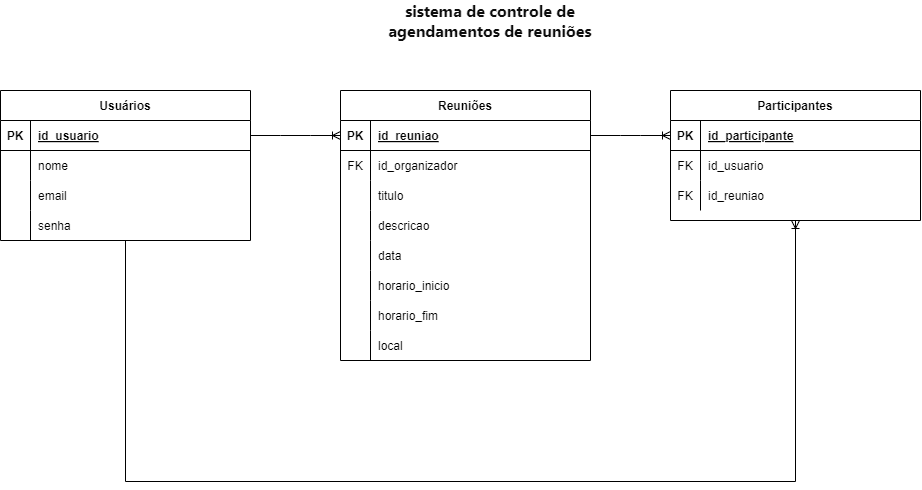

The diagram above was exported from draw.io. Its source (the exported page's mxGraphModel, read from the mxfile embedded in the PNG):
<mxGraphModel dx="2107" dy="609" grid="1" gridSize="10" guides="1" tooltips="1" connect="1" arrows="1" fold="1" page="1" pageScale="1" pageWidth="850" pageHeight="1100" math="0" shadow="0" extFonts="Permanent Marker^https://fonts.googleapis.com/css?family=Permanent+Marker">
  <root>
    <mxCell id="0" />
    <mxCell id="1" parent="0" />
    <mxCell id="C-vyLk0tnHw3VtMMgP7b-2" value="Reuniões" style="shape=table;startSize=30;container=1;collapsible=1;childLayout=tableLayout;fixedRows=1;rowLines=0;fontStyle=1;align=center;resizeLast=1;" parent="1" vertex="1">
      <mxGeometry x="240" y="120" width="250" height="270" as="geometry" />
    </mxCell>
    <mxCell id="C-vyLk0tnHw3VtMMgP7b-3" value="" style="shape=partialRectangle;collapsible=0;dropTarget=0;pointerEvents=0;fillColor=none;points=[[0,0.5],[1,0.5]];portConstraint=eastwest;top=0;left=0;right=0;bottom=1;" parent="C-vyLk0tnHw3VtMMgP7b-2" vertex="1">
      <mxGeometry y="30" width="250" height="30" as="geometry" />
    </mxCell>
    <mxCell id="C-vyLk0tnHw3VtMMgP7b-4" value="PK" style="shape=partialRectangle;overflow=hidden;connectable=0;fillColor=none;top=0;left=0;bottom=0;right=0;fontStyle=1;" parent="C-vyLk0tnHw3VtMMgP7b-3" vertex="1">
      <mxGeometry width="30" height="30" as="geometry">
        <mxRectangle width="30" height="30" as="alternateBounds" />
      </mxGeometry>
    </mxCell>
    <mxCell id="C-vyLk0tnHw3VtMMgP7b-5" value="id_reuniao" style="shape=partialRectangle;overflow=hidden;connectable=0;fillColor=none;top=0;left=0;bottom=0;right=0;align=left;spacingLeft=6;fontStyle=5;" parent="C-vyLk0tnHw3VtMMgP7b-3" vertex="1">
      <mxGeometry x="30" width="220" height="30" as="geometry">
        <mxRectangle width="220" height="30" as="alternateBounds" />
      </mxGeometry>
    </mxCell>
    <mxCell id="C-vyLk0tnHw3VtMMgP7b-6" value="" style="shape=partialRectangle;collapsible=0;dropTarget=0;pointerEvents=0;fillColor=none;points=[[0,0.5],[1,0.5]];portConstraint=eastwest;top=0;left=0;right=0;bottom=0;" parent="C-vyLk0tnHw3VtMMgP7b-2" vertex="1">
      <mxGeometry y="60" width="250" height="30" as="geometry" />
    </mxCell>
    <mxCell id="C-vyLk0tnHw3VtMMgP7b-7" value="FK" style="shape=partialRectangle;overflow=hidden;connectable=0;fillColor=none;top=0;left=0;bottom=0;right=0;" parent="C-vyLk0tnHw3VtMMgP7b-6" vertex="1">
      <mxGeometry width="30" height="30" as="geometry">
        <mxRectangle width="30" height="30" as="alternateBounds" />
      </mxGeometry>
    </mxCell>
    <mxCell id="C-vyLk0tnHw3VtMMgP7b-8" value="id_organizador" style="shape=partialRectangle;overflow=hidden;connectable=0;fillColor=none;top=0;left=0;bottom=0;right=0;align=left;spacingLeft=6;" parent="C-vyLk0tnHw3VtMMgP7b-6" vertex="1">
      <mxGeometry x="30" width="220" height="30" as="geometry">
        <mxRectangle width="220" height="30" as="alternateBounds" />
      </mxGeometry>
    </mxCell>
    <mxCell id="C-vyLk0tnHw3VtMMgP7b-9" value="" style="shape=partialRectangle;collapsible=0;dropTarget=0;pointerEvents=0;fillColor=none;points=[[0,0.5],[1,0.5]];portConstraint=eastwest;top=0;left=0;right=0;bottom=0;" parent="C-vyLk0tnHw3VtMMgP7b-2" vertex="1">
      <mxGeometry y="90" width="250" height="30" as="geometry" />
    </mxCell>
    <mxCell id="C-vyLk0tnHw3VtMMgP7b-10" value="" style="shape=partialRectangle;overflow=hidden;connectable=0;fillColor=none;top=0;left=0;bottom=0;right=0;" parent="C-vyLk0tnHw3VtMMgP7b-9" vertex="1">
      <mxGeometry width="30" height="30" as="geometry">
        <mxRectangle width="30" height="30" as="alternateBounds" />
      </mxGeometry>
    </mxCell>
    <mxCell id="C-vyLk0tnHw3VtMMgP7b-11" value="titulo" style="shape=partialRectangle;overflow=hidden;connectable=0;fillColor=none;top=0;left=0;bottom=0;right=0;align=left;spacingLeft=6;" parent="C-vyLk0tnHw3VtMMgP7b-9" vertex="1">
      <mxGeometry x="30" width="220" height="30" as="geometry">
        <mxRectangle width="220" height="30" as="alternateBounds" />
      </mxGeometry>
    </mxCell>
    <mxCell id="9YGClPTwx8P2gnKTddRx-7" value="" style="shape=partialRectangle;collapsible=0;dropTarget=0;pointerEvents=0;fillColor=none;points=[[0,0.5],[1,0.5]];portConstraint=eastwest;top=0;left=0;right=0;bottom=0;" vertex="1" parent="C-vyLk0tnHw3VtMMgP7b-2">
      <mxGeometry y="120" width="250" height="30" as="geometry" />
    </mxCell>
    <mxCell id="9YGClPTwx8P2gnKTddRx-8" value="" style="shape=partialRectangle;overflow=hidden;connectable=0;fillColor=none;top=0;left=0;bottom=0;right=0;" vertex="1" parent="9YGClPTwx8P2gnKTddRx-7">
      <mxGeometry width="30" height="30" as="geometry">
        <mxRectangle width="30" height="30" as="alternateBounds" />
      </mxGeometry>
    </mxCell>
    <mxCell id="9YGClPTwx8P2gnKTddRx-9" value="descricao" style="shape=partialRectangle;overflow=hidden;connectable=0;fillColor=none;top=0;left=0;bottom=0;right=0;align=left;spacingLeft=6;" vertex="1" parent="9YGClPTwx8P2gnKTddRx-7">
      <mxGeometry x="30" width="220" height="30" as="geometry">
        <mxRectangle width="220" height="30" as="alternateBounds" />
      </mxGeometry>
    </mxCell>
    <mxCell id="9YGClPTwx8P2gnKTddRx-13" value="" style="shape=partialRectangle;collapsible=0;dropTarget=0;pointerEvents=0;fillColor=none;points=[[0,0.5],[1,0.5]];portConstraint=eastwest;top=0;left=0;right=0;bottom=0;" vertex="1" parent="C-vyLk0tnHw3VtMMgP7b-2">
      <mxGeometry y="150" width="250" height="30" as="geometry" />
    </mxCell>
    <mxCell id="9YGClPTwx8P2gnKTddRx-14" value="" style="shape=partialRectangle;overflow=hidden;connectable=0;fillColor=none;top=0;left=0;bottom=0;right=0;" vertex="1" parent="9YGClPTwx8P2gnKTddRx-13">
      <mxGeometry width="30" height="30" as="geometry">
        <mxRectangle width="30" height="30" as="alternateBounds" />
      </mxGeometry>
    </mxCell>
    <mxCell id="9YGClPTwx8P2gnKTddRx-15" value="data" style="shape=partialRectangle;overflow=hidden;connectable=0;fillColor=none;top=0;left=0;bottom=0;right=0;align=left;spacingLeft=6;" vertex="1" parent="9YGClPTwx8P2gnKTddRx-13">
      <mxGeometry x="30" width="220" height="30" as="geometry">
        <mxRectangle width="220" height="30" as="alternateBounds" />
      </mxGeometry>
    </mxCell>
    <mxCell id="9YGClPTwx8P2gnKTddRx-32" value="" style="shape=partialRectangle;collapsible=0;dropTarget=0;pointerEvents=0;fillColor=none;points=[[0,0.5],[1,0.5]];portConstraint=eastwest;top=0;left=0;right=0;bottom=0;" vertex="1" parent="C-vyLk0tnHw3VtMMgP7b-2">
      <mxGeometry y="180" width="250" height="30" as="geometry" />
    </mxCell>
    <mxCell id="9YGClPTwx8P2gnKTddRx-33" value="" style="shape=partialRectangle;overflow=hidden;connectable=0;fillColor=none;top=0;left=0;bottom=0;right=0;" vertex="1" parent="9YGClPTwx8P2gnKTddRx-32">
      <mxGeometry width="30" height="30" as="geometry">
        <mxRectangle width="30" height="30" as="alternateBounds" />
      </mxGeometry>
    </mxCell>
    <mxCell id="9YGClPTwx8P2gnKTddRx-34" value="horario_inicio" style="shape=partialRectangle;overflow=hidden;connectable=0;fillColor=none;top=0;left=0;bottom=0;right=0;align=left;spacingLeft=6;" vertex="1" parent="9YGClPTwx8P2gnKTddRx-32">
      <mxGeometry x="30" width="220" height="30" as="geometry">
        <mxRectangle width="220" height="30" as="alternateBounds" />
      </mxGeometry>
    </mxCell>
    <mxCell id="9YGClPTwx8P2gnKTddRx-35" value="" style="shape=partialRectangle;collapsible=0;dropTarget=0;pointerEvents=0;fillColor=none;points=[[0,0.5],[1,0.5]];portConstraint=eastwest;top=0;left=0;right=0;bottom=0;" vertex="1" parent="C-vyLk0tnHw3VtMMgP7b-2">
      <mxGeometry y="210" width="250" height="30" as="geometry" />
    </mxCell>
    <mxCell id="9YGClPTwx8P2gnKTddRx-36" value="" style="shape=partialRectangle;overflow=hidden;connectable=0;fillColor=none;top=0;left=0;bottom=0;right=0;" vertex="1" parent="9YGClPTwx8P2gnKTddRx-35">
      <mxGeometry width="30" height="30" as="geometry">
        <mxRectangle width="30" height="30" as="alternateBounds" />
      </mxGeometry>
    </mxCell>
    <mxCell id="9YGClPTwx8P2gnKTddRx-37" value="horario_fim" style="shape=partialRectangle;overflow=hidden;connectable=0;fillColor=none;top=0;left=0;bottom=0;right=0;align=left;spacingLeft=6;" vertex="1" parent="9YGClPTwx8P2gnKTddRx-35">
      <mxGeometry x="30" width="220" height="30" as="geometry">
        <mxRectangle width="220" height="30" as="alternateBounds" />
      </mxGeometry>
    </mxCell>
    <mxCell id="9YGClPTwx8P2gnKTddRx-39" value="" style="shape=partialRectangle;collapsible=0;dropTarget=0;pointerEvents=0;fillColor=none;points=[[0,0.5],[1,0.5]];portConstraint=eastwest;top=0;left=0;right=0;bottom=0;" vertex="1" parent="C-vyLk0tnHw3VtMMgP7b-2">
      <mxGeometry y="240" width="250" height="30" as="geometry" />
    </mxCell>
    <mxCell id="9YGClPTwx8P2gnKTddRx-40" value="" style="shape=partialRectangle;overflow=hidden;connectable=0;fillColor=none;top=0;left=0;bottom=0;right=0;" vertex="1" parent="9YGClPTwx8P2gnKTddRx-39">
      <mxGeometry width="30" height="30" as="geometry">
        <mxRectangle width="30" height="30" as="alternateBounds" />
      </mxGeometry>
    </mxCell>
    <mxCell id="9YGClPTwx8P2gnKTddRx-41" value="local" style="shape=partialRectangle;overflow=hidden;connectable=0;fillColor=none;top=0;left=0;bottom=0;right=0;align=left;spacingLeft=6;" vertex="1" parent="9YGClPTwx8P2gnKTddRx-39">
      <mxGeometry x="30" width="220" height="30" as="geometry">
        <mxRectangle width="220" height="30" as="alternateBounds" />
      </mxGeometry>
    </mxCell>
    <mxCell id="C-vyLk0tnHw3VtMMgP7b-13" value="Participantes  " style="shape=table;startSize=30;container=1;collapsible=1;childLayout=tableLayout;fixedRows=1;rowLines=0;fontStyle=1;align=center;resizeLast=1;" parent="1" vertex="1">
      <mxGeometry x="570" y="120" width="250" height="130" as="geometry" />
    </mxCell>
    <mxCell id="C-vyLk0tnHw3VtMMgP7b-14" value="" style="shape=partialRectangle;collapsible=0;dropTarget=0;pointerEvents=0;fillColor=none;points=[[0,0.5],[1,0.5]];portConstraint=eastwest;top=0;left=0;right=0;bottom=1;" parent="C-vyLk0tnHw3VtMMgP7b-13" vertex="1">
      <mxGeometry y="30" width="250" height="30" as="geometry" />
    </mxCell>
    <mxCell id="C-vyLk0tnHw3VtMMgP7b-15" value="PK" style="shape=partialRectangle;overflow=hidden;connectable=0;fillColor=none;top=0;left=0;bottom=0;right=0;fontStyle=1;" parent="C-vyLk0tnHw3VtMMgP7b-14" vertex="1">
      <mxGeometry width="30" height="30" as="geometry">
        <mxRectangle width="30" height="30" as="alternateBounds" />
      </mxGeometry>
    </mxCell>
    <mxCell id="C-vyLk0tnHw3VtMMgP7b-16" value="id_participante" style="shape=partialRectangle;overflow=hidden;connectable=0;fillColor=none;top=0;left=0;bottom=0;right=0;align=left;spacingLeft=6;fontStyle=5;" parent="C-vyLk0tnHw3VtMMgP7b-14" vertex="1">
      <mxGeometry x="30" width="220" height="30" as="geometry">
        <mxRectangle width="220" height="30" as="alternateBounds" />
      </mxGeometry>
    </mxCell>
    <mxCell id="C-vyLk0tnHw3VtMMgP7b-17" value="" style="shape=partialRectangle;collapsible=0;dropTarget=0;pointerEvents=0;fillColor=none;points=[[0,0.5],[1,0.5]];portConstraint=eastwest;top=0;left=0;right=0;bottom=0;" parent="C-vyLk0tnHw3VtMMgP7b-13" vertex="1">
      <mxGeometry y="60" width="250" height="30" as="geometry" />
    </mxCell>
    <mxCell id="C-vyLk0tnHw3VtMMgP7b-18" value="FK" style="shape=partialRectangle;overflow=hidden;connectable=0;fillColor=none;top=0;left=0;bottom=0;right=0;" parent="C-vyLk0tnHw3VtMMgP7b-17" vertex="1">
      <mxGeometry width="30" height="30" as="geometry">
        <mxRectangle width="30" height="30" as="alternateBounds" />
      </mxGeometry>
    </mxCell>
    <mxCell id="C-vyLk0tnHw3VtMMgP7b-19" value="id_usuario" style="shape=partialRectangle;overflow=hidden;connectable=0;fillColor=none;top=0;left=0;bottom=0;right=0;align=left;spacingLeft=6;" parent="C-vyLk0tnHw3VtMMgP7b-17" vertex="1">
      <mxGeometry x="30" width="220" height="30" as="geometry">
        <mxRectangle width="220" height="30" as="alternateBounds" />
      </mxGeometry>
    </mxCell>
    <mxCell id="9YGClPTwx8P2gnKTddRx-46" value="" style="shape=partialRectangle;collapsible=0;dropTarget=0;pointerEvents=0;fillColor=none;points=[[0,0.5],[1,0.5]];portConstraint=eastwest;top=0;left=0;right=0;bottom=0;" vertex="1" parent="C-vyLk0tnHw3VtMMgP7b-13">
      <mxGeometry y="90" width="250" height="30" as="geometry" />
    </mxCell>
    <mxCell id="9YGClPTwx8P2gnKTddRx-47" value="FK" style="shape=partialRectangle;overflow=hidden;connectable=0;fillColor=none;top=0;left=0;bottom=0;right=0;" vertex="1" parent="9YGClPTwx8P2gnKTddRx-46">
      <mxGeometry width="30" height="30" as="geometry">
        <mxRectangle width="30" height="30" as="alternateBounds" />
      </mxGeometry>
    </mxCell>
    <mxCell id="9YGClPTwx8P2gnKTddRx-48" value="id_reuniao" style="shape=partialRectangle;overflow=hidden;connectable=0;fillColor=none;top=0;left=0;bottom=0;right=0;align=left;spacingLeft=6;" vertex="1" parent="9YGClPTwx8P2gnKTddRx-46">
      <mxGeometry x="30" width="220" height="30" as="geometry">
        <mxRectangle width="220" height="30" as="alternateBounds" />
      </mxGeometry>
    </mxCell>
    <mxCell id="C-vyLk0tnHw3VtMMgP7b-23" value="Usuários" style="shape=table;startSize=30;container=1;collapsible=1;childLayout=tableLayout;fixedRows=1;rowLines=0;fontStyle=1;align=center;resizeLast=1;" parent="1" vertex="1">
      <mxGeometry x="-100" y="120" width="250" height="150" as="geometry" />
    </mxCell>
    <mxCell id="C-vyLk0tnHw3VtMMgP7b-24" value="" style="shape=partialRectangle;collapsible=0;dropTarget=0;pointerEvents=0;fillColor=none;points=[[0,0.5],[1,0.5]];portConstraint=eastwest;top=0;left=0;right=0;bottom=1;" parent="C-vyLk0tnHw3VtMMgP7b-23" vertex="1">
      <mxGeometry y="30" width="250" height="30" as="geometry" />
    </mxCell>
    <mxCell id="C-vyLk0tnHw3VtMMgP7b-25" value="PK" style="shape=partialRectangle;overflow=hidden;connectable=0;fillColor=none;top=0;left=0;bottom=0;right=0;fontStyle=1;" parent="C-vyLk0tnHw3VtMMgP7b-24" vertex="1">
      <mxGeometry width="30" height="30" as="geometry">
        <mxRectangle width="30" height="30" as="alternateBounds" />
      </mxGeometry>
    </mxCell>
    <mxCell id="C-vyLk0tnHw3VtMMgP7b-26" value="id_usuario" style="shape=partialRectangle;overflow=hidden;connectable=0;fillColor=none;top=0;left=0;bottom=0;right=0;align=left;spacingLeft=6;fontStyle=5;" parent="C-vyLk0tnHw3VtMMgP7b-24" vertex="1">
      <mxGeometry x="30" width="220" height="30" as="geometry">
        <mxRectangle width="220" height="30" as="alternateBounds" />
      </mxGeometry>
    </mxCell>
    <mxCell id="C-vyLk0tnHw3VtMMgP7b-27" value="" style="shape=partialRectangle;collapsible=0;dropTarget=0;pointerEvents=0;fillColor=none;points=[[0,0.5],[1,0.5]];portConstraint=eastwest;top=0;left=0;right=0;bottom=0;" parent="C-vyLk0tnHw3VtMMgP7b-23" vertex="1">
      <mxGeometry y="60" width="250" height="30" as="geometry" />
    </mxCell>
    <mxCell id="C-vyLk0tnHw3VtMMgP7b-28" value="" style="shape=partialRectangle;overflow=hidden;connectable=0;fillColor=none;top=0;left=0;bottom=0;right=0;" parent="C-vyLk0tnHw3VtMMgP7b-27" vertex="1">
      <mxGeometry width="30" height="30" as="geometry">
        <mxRectangle width="30" height="30" as="alternateBounds" />
      </mxGeometry>
    </mxCell>
    <mxCell id="C-vyLk0tnHw3VtMMgP7b-29" value="nome" style="shape=partialRectangle;overflow=hidden;connectable=0;fillColor=none;top=0;left=0;bottom=0;right=0;align=left;spacingLeft=6;" parent="C-vyLk0tnHw3VtMMgP7b-27" vertex="1">
      <mxGeometry x="30" width="220" height="30" as="geometry">
        <mxRectangle width="220" height="30" as="alternateBounds" />
      </mxGeometry>
    </mxCell>
    <mxCell id="9YGClPTwx8P2gnKTddRx-1" value="" style="shape=partialRectangle;collapsible=0;dropTarget=0;pointerEvents=0;fillColor=none;points=[[0,0.5],[1,0.5]];portConstraint=eastwest;top=0;left=0;right=0;bottom=0;" vertex="1" parent="C-vyLk0tnHw3VtMMgP7b-23">
      <mxGeometry y="90" width="250" height="30" as="geometry" />
    </mxCell>
    <mxCell id="9YGClPTwx8P2gnKTddRx-2" value="" style="shape=partialRectangle;overflow=hidden;connectable=0;fillColor=none;top=0;left=0;bottom=0;right=0;" vertex="1" parent="9YGClPTwx8P2gnKTddRx-1">
      <mxGeometry width="30" height="30" as="geometry">
        <mxRectangle width="30" height="30" as="alternateBounds" />
      </mxGeometry>
    </mxCell>
    <mxCell id="9YGClPTwx8P2gnKTddRx-3" value="email" style="shape=partialRectangle;overflow=hidden;connectable=0;fillColor=none;top=0;left=0;bottom=0;right=0;align=left;spacingLeft=6;" vertex="1" parent="9YGClPTwx8P2gnKTddRx-1">
      <mxGeometry x="30" width="220" height="30" as="geometry">
        <mxRectangle width="220" height="30" as="alternateBounds" />
      </mxGeometry>
    </mxCell>
    <mxCell id="9YGClPTwx8P2gnKTddRx-4" value="" style="shape=partialRectangle;collapsible=0;dropTarget=0;pointerEvents=0;fillColor=none;points=[[0,0.5],[1,0.5]];portConstraint=eastwest;top=0;left=0;right=0;bottom=0;" vertex="1" parent="C-vyLk0tnHw3VtMMgP7b-23">
      <mxGeometry y="120" width="250" height="30" as="geometry" />
    </mxCell>
    <mxCell id="9YGClPTwx8P2gnKTddRx-5" value="" style="shape=partialRectangle;overflow=hidden;connectable=0;fillColor=none;top=0;left=0;bottom=0;right=0;" vertex="1" parent="9YGClPTwx8P2gnKTddRx-4">
      <mxGeometry width="30" height="30" as="geometry">
        <mxRectangle width="30" height="30" as="alternateBounds" />
      </mxGeometry>
    </mxCell>
    <mxCell id="9YGClPTwx8P2gnKTddRx-6" value="senha" style="shape=partialRectangle;overflow=hidden;connectable=0;fillColor=none;top=0;left=0;bottom=0;right=0;align=left;spacingLeft=6;" vertex="1" parent="9YGClPTwx8P2gnKTddRx-4">
      <mxGeometry x="30" width="220" height="30" as="geometry">
        <mxRectangle width="220" height="30" as="alternateBounds" />
      </mxGeometry>
    </mxCell>
    <mxCell id="9YGClPTwx8P2gnKTddRx-57" value="" style="edgeStyle=entityRelationEdgeStyle;fontSize=12;html=1;endArrow=ERoneToMany;rounded=0;exitX=1;exitY=0.5;exitDx=0;exitDy=0;entryX=0;entryY=0.5;entryDx=0;entryDy=0;" edge="1" parent="1" source="C-vyLk0tnHw3VtMMgP7b-3" target="C-vyLk0tnHw3VtMMgP7b-14">
      <mxGeometry width="100" height="100" relative="1" as="geometry">
        <mxPoint x="400" y="370" as="sourcePoint" />
        <mxPoint x="500" y="270" as="targetPoint" />
      </mxGeometry>
    </mxCell>
    <mxCell id="9YGClPTwx8P2gnKTddRx-59" value="" style="edgeStyle=orthogonalEdgeStyle;fontSize=12;html=1;endArrow=ERoneToMany;rounded=0;entryX=0.5;entryY=1;entryDx=0;entryDy=0;" edge="1" parent="1" source="9YGClPTwx8P2gnKTddRx-4" target="C-vyLk0tnHw3VtMMgP7b-13">
      <mxGeometry width="100" height="100" relative="1" as="geometry">
        <mxPoint x="-30" y="300" as="sourcePoint" />
        <mxPoint x="714.75" y="480" as="targetPoint" />
        <Array as="points">
          <mxPoint x="25" y="511" />
          <mxPoint x="695" y="511" />
        </Array>
      </mxGeometry>
    </mxCell>
    <mxCell id="9YGClPTwx8P2gnKTddRx-61" value="" style="edgeStyle=entityRelationEdgeStyle;fontSize=12;html=1;endArrow=ERoneToMany;rounded=0;exitX=1;exitY=0.5;exitDx=0;exitDy=0;entryX=0;entryY=0.5;entryDx=0;entryDy=0;" edge="1" parent="1" source="C-vyLk0tnHw3VtMMgP7b-24" target="C-vyLk0tnHw3VtMMgP7b-3">
      <mxGeometry width="100" height="100" relative="1" as="geometry">
        <mxPoint x="400" y="370" as="sourcePoint" />
        <mxPoint x="500" y="270" as="targetPoint" />
      </mxGeometry>
    </mxCell>
    <mxCell id="9YGClPTwx8P2gnKTddRx-62" value="&lt;span style=&quot;color: rgb(13, 13, 13); font-family: ui-sans-serif, -apple-system, system-ui, &amp;quot;Segoe UI&amp;quot;, Roboto, Ubuntu, Cantarell, &amp;quot;Noto Sans&amp;quot;, sans-serif, Helvetica, &amp;quot;Apple Color Emoji&amp;quot;, Arial, &amp;quot;Segoe UI Emoji&amp;quot;, &amp;quot;Segoe UI Symbol&amp;quot;; font-size: 16px; text-align: start; white-space-collapse: preserve; background-color: rgb(255, 255, 255);&quot;&gt;&lt;b&gt;sistema de controle de agendamentos de reuniões&lt;/b&gt;&lt;/span&gt;" style="text;html=1;align=center;verticalAlign=middle;whiteSpace=wrap;rounded=0;" vertex="1" parent="1">
      <mxGeometry x="250" y="30" width="280" height="40" as="geometry" />
    </mxCell>
  </root>
</mxGraphModel>